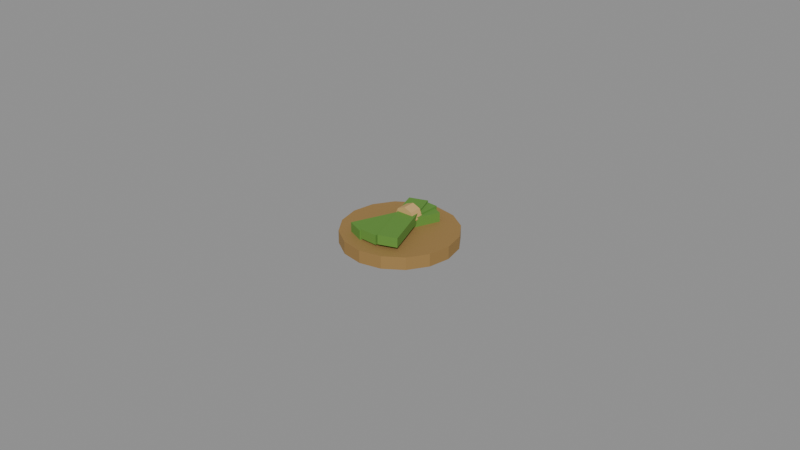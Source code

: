 # Source: Prop_OR_StormHerbToken.blend  (saved by Blender 4.3.34; exported with 4.5.12 LTS)
import bpy
from mathutils import Matrix  # noqa: F401  (used for matrix-valued properties, if any)

bpy.ops.wm.read_factory_settings(use_empty=True)
scene = bpy.context.scene
scene.name = 'Scene'

# ---- materials (node trees are filled in below, after node groups)
mat_prop_or_stormherbtoken_m0 = bpy.data.materials.new('Prop_OR_StormHerbToken_M0')
mat_prop_or_stormherbtoken_m0.diffuse_color = (0.4423, 0.2716, 0.09388, 1.0)
mat_prop_or_stormherbtoken_m1 = bpy.data.materials.new('Prop_OR_StormHerbToken_M1')
mat_prop_or_stormherbtoken_m1.diffuse_color = (0.1113, 0.2674, 0.03847, 1.0)
mat_prop_or_stormherbtoken_m2 = bpy.data.materials.new('Prop_OR_StormHerbToken_M2')
mat_prop_or_stormherbtoken_m2.diffuse_color = (0.5924, 0.3787, 0.145, 1.0)

# ---- material node trees
mat_prop_or_stormherbtoken_m0.use_nodes = True; mat_prop_or_stormherbtoken_m0.node_tree.nodes.clear()
_N = mat_prop_or_stormherbtoken_m0.node_tree.nodes; _L = mat_prop_or_stormherbtoken_m0.node_tree.links
n0 = _N.new('ShaderNodeBsdfPrincipled'); n0.name = 'Principled BSDF'; n0.location = (10, 300)
n0.inputs[0].default_value = (0.4423, 0.2716, 0.09388, 1.0)
n0.inputs[1].default_value = 0.5
n0.inputs[2].default_value = 0.7
n1 = _N.new('ShaderNodeOutputMaterial'); n1.name = 'Material Output'; n1.location = (300, 300)
_L.new(n0.outputs[0], n1.inputs[0])
n1.is_active_output = True
mat_prop_or_stormherbtoken_m1.use_nodes = True; mat_prop_or_stormherbtoken_m1.node_tree.nodes.clear()
_N = mat_prop_or_stormherbtoken_m1.node_tree.nodes; _L = mat_prop_or_stormherbtoken_m1.node_tree.links
n0 = _N.new('ShaderNodeBsdfPrincipled'); n0.name = 'Principled BSDF'; n0.location = (10, 300)
n0.inputs[0].default_value = (0.1113, 0.2674, 0.03847, 1.0)
n0.inputs[2].default_value = 0.9
n1 = _N.new('ShaderNodeOutputMaterial'); n1.name = 'Material Output'; n1.location = (300, 300)
_L.new(n0.outputs[0], n1.inputs[0])
n1.is_active_output = True
mat_prop_or_stormherbtoken_m2.use_nodes = True; mat_prop_or_stormherbtoken_m2.node_tree.nodes.clear()
_N = mat_prop_or_stormherbtoken_m2.node_tree.nodes; _L = mat_prop_or_stormherbtoken_m2.node_tree.links
n0 = _N.new('ShaderNodeBsdfPrincipled'); n0.name = 'Principled BSDF'; n0.location = (10, 300)
n0.inputs[0].default_value = (0.5924, 0.3787, 0.145, 1.0)
n0.inputs[2].default_value = 0.95
n1 = _N.new('ShaderNodeOutputMaterial'); n1.name = 'Material Output'; n1.location = (300, 300)
_L.new(n0.outputs[0], n1.inputs[0])
n1.is_active_output = True

# ---- meshes
me_prop_or_stormherbtoken = bpy.data.meshes.new('Prop_OR_StormHerbToken')
me_prop_or_stormherbtoken.from_pydata([(0.018, 0.0, 0.0), (0.01663, 0.006888, 0.0), (0.01273, 0.01273, 0.0), (0.006888, 0.01663, 0.0), (1.102e-18, 0.018, 0.0), (-0.006888, 0.01663, 0.0), (-0.01273, 0.01273, 0.0), (-0.01663, 0.006888, 0.0), (-0.018, 2.204e-18, 0.0), (-0.01663, -0.006888, 0.0), (-0.01273, -0.01273, 0.0), (-0.006888, -0.01663, 0.0), (-3.307e-18, -0.018, 0.0), (0.006888, -0.01663, 0.0), (0.01273, -0.01273, 0.0), (0.01663, -0.006888, 0.0), (0.018, 0.0, 0.004), (0.01663, 0.006888, 0.004), (0.01273, 0.01273, 0.004), (0.006888, 0.01663, 0.004), (1.102e-18, 0.018, 0.004), (-0.006888, 0.01663, 0.004), (-0.01273, 0.01273, 0.004), (-0.01663, 0.006888, 0.004), (-0.018, 2.204e-18, 0.004), (-0.01663, -0.006888, 0.004), (-0.01273, -0.01273, 0.004), (-0.006888, -0.01663, 0.004), (-3.307e-18, -0.018, 0.004), (0.006888, -0.01663, 0.004), (0.01273, -0.01273, 0.004), (0.01663, -0.006888, 0.004), (-0.009548, -0.01072, 0.004), (-0.009548, -0.01072, 0.007), (0.0008487, 0.01312, 0.004), (0.0008487, 0.01312, 0.007), (-0.004049, -0.01312, 0.004), (-0.004049, -0.01312, 0.007), (0.006348, 0.01072, 0.004), (0.006348, 0.01072, 0.007), (-0.004021, -0.01279, 0.0045), (-0.004021, -0.01279, 0.0075), (-0.002448, 0.01316, 0.0045), (-0.002448, 0.01316, 0.0075), (0.001968, -0.01316, 0.0045), (0.001968, -0.01316, 0.0075), (0.003541, 0.01279, 0.0045), (0.003541, 0.01279, 0.0075), (0.002783, -0.01326, 0.005), (0.002783, -0.01326, 0.008), (-0.005806, 0.01128, 0.005), (-0.005806, 0.01128, 0.008), (0.008446, -0.01128, 0.005), (0.008446, -0.01128, 0.008), (-0.0001429, 0.01326, 0.005), (-0.0001429, 0.01326, 0.008), (0.0035, 0.002, 0.0065), (0.002475, 0.002, 0.008975), (2.143e-19, 0.002, 0.01), (-0.002475, 0.002, 0.008975), (-0.0035, 0.002, 0.0065), (-0.002475, 0.002, 0.004025), (-6.429e-19, 0.002, 0.003), (0.002475, 0.002, 0.004025), (0.0035, 0.006, 0.0065), (0.002475, 0.006, 0.008975), (2.143e-19, 0.006, 0.01), (-0.002475, 0.006, 0.008975), (-0.0035, 0.006, 0.0065), (-0.002475, 0.006, 0.004025), (-6.429e-19, 0.006, 0.003), (0.002475, 0.006, 0.004025)], [], [(0, 1, 17, 16), (1, 2, 18, 17), (2, 3, 19, 18), (3, 4, 20, 19), (4, 5, 21, 20), (5, 6, 22, 21), (6, 7, 23, 22), (7, 8, 24, 23), (8, 9, 25, 24), (9, 10, 26, 25), (10, 11, 27, 26), (11, 12, 28, 27), (12, 13, 29, 28), (13, 14, 30, 29), (14, 15, 31, 30), (15, 0, 16, 31), (15, 14, 13, 12, 11, 10, 9, 8, 7, 6, 5, 4, 3, 2, 1, 0), (16, 17, 18, 19, 20, 21, 22, 23, 24, 25, 26, 27, 28, 29, 30, 31), (32, 33, 35, 34), (34, 35, 39, 38), (38, 39, 37, 36), (36, 37, 33, 32), (34, 38, 36, 32), (39, 35, 33, 37), (40, 41, 43, 42), (42, 43, 47, 46), (46, 47, 45, 44), (44, 45, 41, 40), (42, 46, 44, 40), (47, 43, 41, 45), (48, 49, 51, 50), (50, 51, 55, 54), (54, 55, 53, 52), (52, 53, 49, 48), (50, 54, 52, 48), (55, 51, 49, 53), (56, 64, 65, 57), (57, 65, 66, 58), (58, 66, 67, 59), (59, 67, 68, 60), (60, 68, 69, 61), (61, 69, 70, 62), (62, 70, 71, 63), (63, 71, 64, 56), (63, 56, 57, 58, 59, 60, 61, 62), (64, 71, 70, 69, 68, 67, 66, 65)])
me_prop_or_stormherbtoken.polygons.foreach_set('material_index', [0, 0, 0, 0, 0, 0, 0, 0, 0, 0, 0, 0, 0, 0, 0, 0, 0, 0, 1, 1, 1, 1, 1, 1, 1, 1, 1, 1, 1, 1, 1, 1, 1, 1, 1, 1, 2, 2, 2, 2, 2, 2, 2, 2, 2, 2])
me_prop_or_stormherbtoken.materials.append(mat_prop_or_stormherbtoken_m0)
me_prop_or_stormherbtoken.materials.append(mat_prop_or_stormherbtoken_m1)
me_prop_or_stormherbtoken.materials.append(mat_prop_or_stormherbtoken_m2)
me_prop_or_stormherbtoken.update()

# ---- objects
ob_prop_or_stormherbtoken = bpy.data.objects.new('Prop_OR_StormHerbToken', me_prop_or_stormherbtoken)

# ---- transforms, parenting, visibility, modifiers, constraints
ob_prop_or_stormherbtoken.location = (0.0, 0.0, 0.0)

# ---- collection membership
scene.collection.objects.link(ob_prop_or_stormherbtoken)

# ---- scene / render settings (as saved in the file)
scene.frame_start = 1; scene.frame_end = 250; scene.frame_set(1)
scene.render.engine = 'BLENDER_EEVEE_NEXT'
bpy.context.view_layer.update()

# ---- added for rendering (the .blend has no active camera and no usable light): camera, sun + grey world if the file has none
cam_auto = bpy.data.cameras.new('AutoCamera')
cam_auto.lens = 50.0
cam_auto.sensor_width = 36.0
cam_auto.clip_end = 1000.0
ob_auto_camera = bpy.data.objects.new('AutoCamera', cam_auto)
scene.collection.objects.link(ob_auto_camera)
ob_auto_camera.location = (0.185045, -0.222054, 0.153036)
ob_auto_camera.rotation_euler = (1.09748, -7.21219e-08, 0.694738)
scene.camera = ob_auto_camera
light_auto_sun = bpy.data.lights.new('AutoSun', 'SUN')
light_auto_sun.energy = 3.0
light_auto_sun.angle = 0.0523599
ob_auto_sun = bpy.data.objects.new('AutoSun', light_auto_sun)
scene.collection.objects.link(ob_auto_sun)
ob_auto_sun.rotation_euler = (0.872665, 0.174533, 0.523599)
if scene.world is None:
    world_auto = bpy.data.worlds.new('AutoWorld')
    world_auto.color = (0.3, 0.3, 0.3)
    scene.world = world_auto
bpy.context.view_layer.update()
